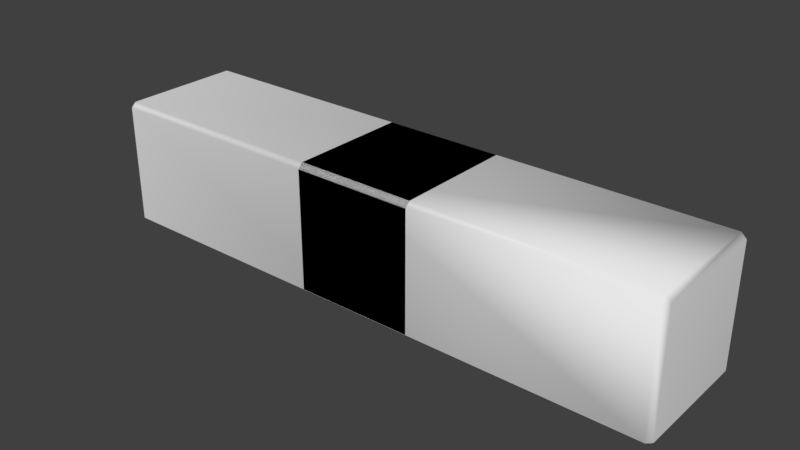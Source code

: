 # Source: movingStuff.blend  (saved by Blender 2.79.0; exported with 4.5.12 LTS)
import bpy
from mathutils import Matrix  # noqa: F401  (used for matrix-valued properties, if any)

bpy.ops.wm.read_factory_settings(use_empty=True)
scene = bpy.context.scene
scene.name = 'Scene'

# ---- collections
col_collection_1 = bpy.data.collections.new('Collection 1'); scene.collection.children.link(col_collection_1)

# ---- world
world_world = bpy.data.worlds.new('World'); scene.world = world_world
world_world.color = (0.05088, 0.05088, 0.05088)
world_world.use_sun_shadow = False
world_world.sun_shadow_jitter_overblur = 0.0
world_world.cycles.sampling_method = 'MANUAL'

# ---- meshes
me_cube_002 = bpy.data.meshes.new('Cube.002')
me_cube_002.from_pydata([(-8.843, -1.843, -2.0), (-8.843, -2.0, -1.843), (-9.0, -1.843, -1.843), (-8.843, -2.0, 1.843), (-8.843, -1.843, 2.0), (-9.0, -1.843, 1.843), (-8.843, 1.843, -2.0), (-9.0, 1.843, -1.843), (-8.843, 2.0, -1.843), (-8.843, 1.843, 2.0), (-8.843, 2.0, 1.843), (-9.0, 1.843, 1.843), (8.843, -1.843, -2.0), (9.0, -1.843, -1.843), (8.843, -2.0, -1.843), (8.843, -1.843, 2.0), (8.843, -2.0, 1.843), (9.0, -1.843, 1.843), (8.843, 1.843, -2.0), (8.843, 2.0, -1.843), (9.0, 1.843, -1.843), (8.843, 1.843, 2.0), (9.0, 1.843, 1.843), (8.843, 2.0, 1.843), (0.0, 1.843, -2.0), (0.0, 2.0, -1.843), (0.0, 1.843, 2.0), (0.0, 2.0, 1.843), (0.0, -1.843, -2.0), (0.0, -2.0, -1.843), (0.0, -1.843, 2.0), (0.0, -2.0, 1.843)], [], [(29, 31, 3, 1), (20, 22, 17, 13), (26, 9, 4, 30), (2, 5, 11, 7), (25, 27, 23, 19), (0, 1, 2), (3, 4, 5), (6, 7, 8), (9, 10, 11), (12, 13, 14), (15, 16, 17), (18, 19, 20), (21, 22, 23), (6, 0, 2, 7), (1, 3, 5, 2), (4, 9, 11, 5), (10, 8, 7, 11), (24, 6, 8, 25), (26, 21, 23, 27), (22, 20, 19, 23), (12, 18, 20, 13), (21, 15, 17, 22), (16, 14, 13, 17), (28, 12, 14, 29), (30, 4, 3, 31), (24, 18, 12, 28), (6, 24, 28, 0), (15, 30, 31, 16), (0, 28, 29, 1), (9, 26, 27, 10), (18, 24, 25, 19), (8, 10, 27, 25), (21, 26, 30, 15), (14, 16, 31, 29)])
me_cube_002.polygons.foreach_set('use_smooth', [True] * 34)
me_cube_002.use_remesh_preserve_volume = False
me_cube_002.use_remesh_preserve_attributes = False
me_cube_002.use_mirror_x = True
me_cube_002.update()
me_cube_002.normals_split_custom_set([tuple(v) for v in zip(*[iter([-0.2985, -0.9481, -0.1097, -0.2614, -0.9623, 0.07546, -0.03995, -0.9984, 0.03991, -0.03991, -0.9984, -0.03995, 0.9984, 0.03995, -0.03991, 0.9984, 0.03991, 0.03995, 0.9984, -0.03995, 0.03991, 0.9984, -0.03991, -0.03995, -0.2614, 0.07546, 0.9623, -0.03995, 0.03991, 0.9984, -0.03991, -0.03995, 0.9984, -0.2985, -0.1097, 0.9481, -0.9984, -0.03995, -0.03991, -0.9984, -0.03991, 0.03995, -0.9984, 0.03995, 0.03991, -0.9984, 0.03991, -0.03995, 0.2985, 0.9481, -0.1097, 0.2614, 0.9623, 0.07546, 0.03995, 0.9984, 0.03991, 0.03991, 0.9984, -0.03995, -0.03994, -0.03992, -0.9984, -0.03991, -0.9984, -0.03995, -0.9984, -0.03995, -0.03991, -0.03995, -0.9984, 0.03991, -0.03991, -0.03995, 0.9984, -0.9984, -0.03991, 0.03995, -0.03992, 0.03994, -0.9984, -0.9984, 0.03991, -0.03995, -0.6503, 0.5884, -0.4805, -0.03995, 0.03991, 0.9984, -0.4805, 0.5884, 0.6503, -0.9984, 0.03995, 0.03991, 0.03992, -0.03994, -0.9984, 0.9984, -0.03991, -0.03995, 0.6503, -0.5884, -0.4805, 0.6503, -0.4805, 0.5884, 0.4805, -0.5884, 0.6503, 0.9984, -0.03995, 0.03991, 0.03994, 0.03992, -0.9984, 0.03991, 0.9984, -0.03995, 0.9984, 0.03995, -0.03991, 0.4805, 0.6503, 0.5884, 0.9984, 0.03991, 0.03995, 0.03995, 0.9984, 0.03991, -0.03992, 0.03994, -0.9984, -0.03994, -0.03992, -0.9984, -0.9984, -0.03995, -0.03991, -0.9984, 0.03991, -0.03995, -0.03991, -0.9984, -0.03995, -0.03995, -0.9984, 0.03991, -0.9984, -0.03991, 0.03995, -0.9984, -0.03995, -0.03991, -0.03991, -0.03995, 0.9984, -0.03995, 0.03991, 0.9984, -0.9984, 0.03995, 0.03991, -0.9984, -0.03991, 0.03995, -0.4805, 0.5884, 0.6503, -0.6503, 0.5884, -0.4805, -0.9984, 0.03991, -0.03995, -0.9984, 0.03995, 0.03991, 0.334, 0.1533, -0.93, -0.03992, 0.03994, -0.9984, -0.6503, 0.5884, -0.4805, 0.2985, 0.9481, -0.1097, -0.2614, 0.07546, 0.9623, 0.4805, 0.6503, 0.5884, 0.03995, 0.9984, 0.03991, 0.2614, 0.9623, 0.07546, 0.9984, 0.03991, 0.03995, 0.9984, 0.03995, -0.03991, 0.03991, 0.9984, -0.03995, 0.03995, 0.9984, 0.03991, 0.03992, -0.03994, -0.9984, 0.03994, 0.03992, -0.9984, 0.9984, 0.03995, -0.03991, 0.9984, -0.03991, -0.03995, 0.4805, 0.6503, 0.5884, 0.6503, -0.4805, 0.5884, 0.9984, -0.03995, 0.03991, 0.9984, 0.03991, 0.03995, 0.4805, -0.5884, 0.6503, 0.6503, -0.5884, -0.4805, 0.9984, -0.03991, -0.03995, 0.9984, -0.03995, 0.03991, -0.334, -0.1533, -0.93, 0.03992, -0.03994, -0.9984, 0.6503, -0.5884, -0.4805, -0.2985, -0.9481, -0.1097, -0.2985, -0.1097, 0.9481, -0.03991, -0.03995, 0.9984, -0.03995, -0.9984, 0.03991, -0.2614, -0.9623, 0.07546, 0.334, 0.1533, -0.93, 0.03994, 0.03992, -0.9984, 0.03992, -0.03994, -0.9984, -0.334, -0.1533, -0.93, -0.03992, 0.03994, -0.9984, 0.334, 0.1533, -0.93, -0.334, -0.1533, -0.93, -0.03994, -0.03992, -0.9984, 0.6503, -0.4805, 0.5884, -0.2985, -0.1097, 0.9481, -0.2614, -0.9623, 0.07546, 0.4805, -0.5884, 0.6503, -0.03994, -0.03992, -0.9984, -0.334, -0.1533, -0.93, -0.2985, -0.9481, -0.1097, -0.03991, -0.9984, -0.03995, -0.03995, 0.03991, 0.9984, -0.2614, 0.07546, 0.9623, 0.2614, 0.9623, 0.07546, -0.4805, 0.5884, 0.6503, 0.03994, 0.03992, -0.9984, 0.334, 0.1533, -0.93, 0.2985, 0.9481, -0.1097, 0.03991, 0.9984, -0.03995, -0.6503, 0.5884, -0.4805, -0.4805, 0.5884, 0.6503, 0.2614, 0.9623, 0.07546, 0.2985, 0.9481, -0.1097, 0.4805, 0.6503, 0.5884, -0.2614, 0.07546, 0.9623, -0.2985, -0.1097, 0.9481, 0.6503, -0.4805, 0.5884, 0.6503, -0.5884, -0.4805, 0.4805, -0.5884, 0.6503, -0.2614, -0.9623, 0.07546, -0.2985, -0.9481, -0.1097])] * 3)])
me_cube_001 = bpy.data.meshes.new('Cube.001')
me_cube_001.from_pydata([(-1.843, -1.843, -2.0), (-1.843, -2.0, -1.843), (-2.0, -1.843, -1.843), (-1.843, -2.0, 1.843), (-1.843, -1.843, 2.0), (-2.0, -1.843, 1.843), (-1.843, 1.843, -2.0), (-2.0, 1.843, -1.843), (-1.843, 2.0, -1.843), (-1.843, 1.843, 2.0), (-1.843, 2.0, 1.843), (-2.0, 1.843, 1.843), (1.843, -1.843, -2.0), (2.0, -1.843, -1.843), (1.843, -2.0, -1.843), (1.843, -1.843, 2.0), (1.843, -2.0, 1.843), (2.0, -1.843, 1.843), (1.843, 1.843, -2.0), (1.843, 2.0, -1.843), (2.0, 1.843, -1.843), (1.843, 1.843, 2.0), (2.0, 1.843, 1.843), (1.843, 2.0, 1.843)], [], [(14, 16, 3, 1), (20, 22, 17, 13), (21, 9, 4, 15), (2, 5, 11, 7), (8, 10, 23, 19), (0, 1, 2), (3, 4, 5), (6, 7, 8), (9, 10, 11), (12, 13, 14), (15, 16, 17), (18, 19, 20), (21, 22, 23), (6, 0, 2, 7), (1, 3, 5, 2), (4, 9, 11, 5), (10, 8, 7, 11), (18, 6, 8, 19), (9, 21, 23, 10), (22, 20, 19, 23), (12, 18, 20, 13), (21, 15, 17, 22), (16, 14, 13, 17), (0, 12, 14, 1), (15, 4, 3, 16), (6, 18, 12, 0)])
me_cube_001.polygons.foreach_set('use_smooth', [True] * 26)
me_cube_001.use_remesh_preserve_volume = False
me_cube_001.use_remesh_preserve_attributes = False
me_cube_001.use_mirror_vertex_groups = False
me_cube_001.update()
me_cube_001.normals_split_custom_set([tuple(v) for v in zip(*[iter([0.03995, -0.9984, -0.03991, 0.03991, -0.9984, 0.03995, -0.03995, -0.9984, 0.03991, -0.03991, -0.9984, -0.03995, 0.9984, 0.03995, -0.03991, 0.9984, 0.03991, 0.03995, 0.9984, -0.03995, 0.03991, 0.9984, -0.03991, -0.03995, 0.03991, 0.03995, 0.9984, -0.03995, 0.03991, 0.9984, -0.03991, -0.03995, 0.9984, 0.03995, -0.03991, 0.9984, -0.9984, -0.03995, -0.03991, -0.9984, -0.03991, 0.03995, -0.9984, 0.03995, 0.03991, -0.9984, 0.03991, -0.03995, -0.03995, 0.9984, -0.03991, -0.03991, 0.9984, 0.03995, 0.03995, 0.9984, 0.03991, 0.03991, 0.9984, -0.03995, -0.03994, -0.03992, -0.9984, -0.03991, -0.9984, -0.03995, -0.9984, -0.03995, -0.03991, -0.03995, -0.9984, 0.03991, -0.03991, -0.03995, 0.9984, -0.9984, -0.03991, 0.03995, -0.03992, 0.03994, -0.9984, -0.9984, 0.03991, -0.03995, -0.03995, 0.9984, -0.03991, -0.03995, 0.03991, 0.9984, -0.03991, 0.9984, 0.03995, -0.9984, 0.03995, 0.03991, 0.03992, -0.03994, -0.9984, 0.9984, -0.03991, -0.03995, 0.03995, -0.9984, -0.03991, 0.03995, -0.03991, 0.9984, 0.03991, -0.9984, 0.03995, 0.9984, -0.03995, 0.03991, 0.03994, 0.03992, -0.9984, 0.03991, 0.9984, -0.03995, 0.9984, 0.03995, -0.03991, 0.03991, 0.03995, 0.9984, 0.9984, 0.03991, 0.03995, 0.03995, 0.9984, 0.03991, -0.03992, 0.03994, -0.9984, -0.03994, -0.03992, -0.9984, -0.9984, -0.03995, -0.03991, -0.9984, 0.03991, -0.03995, -0.03991, -0.9984, -0.03995, -0.03995, -0.9984, 0.03991, -0.9984, -0.03991, 0.03995, -0.9984, -0.03995, -0.03991, -0.03991, -0.03995, 0.9984, -0.03995, 0.03991, 0.9984, -0.9984, 0.03995, 0.03991, -0.9984, -0.03991, 0.03995, -0.03991, 0.9984, 0.03995, -0.03995, 0.9984, -0.03991, -0.9984, 0.03991, -0.03995, -0.9984, 0.03995, 0.03991, 0.03994, 0.03992, -0.9984, -0.03992, 0.03994, -0.9984, -0.03995, 0.9984, -0.03991, 0.03991, 0.9984, -0.03995, -0.03995, 0.03991, 0.9984, 0.03991, 0.03995, 0.9984, 0.03995, 0.9984, 0.03991, -0.03991, 0.9984, 0.03995, 0.9984, 0.03991, 0.03995, 0.9984, 0.03995, -0.03991, 0.03991, 0.9984, -0.03995, 0.03995, 0.9984, 0.03991, 0.03992, -0.03994, -0.9984, 0.03994, 0.03992, -0.9984, 0.9984, 0.03995, -0.03991, 0.9984, -0.03991, -0.03995, 0.03991, 0.03995, 0.9984, 0.03995, -0.03991, 0.9984, 0.9984, -0.03995, 0.03991, 0.9984, 0.03991, 0.03995, 0.03991, -0.9984, 0.03995, 0.03995, -0.9984, -0.03991, 0.9984, -0.03991, -0.03995, 0.9984, -0.03995, 0.03991, -0.03994, -0.03992, -0.9984, 0.03992, -0.03994, -0.9984, 0.03995, -0.9984, -0.03991, -0.03991, -0.9984, -0.03995, 0.03995, -0.03991, 0.9984, -0.03991, -0.03995, 0.9984, -0.03995, -0.9984, 0.03991, 0.03991, -0.9984, 0.03995, -0.03992, 0.03994, -0.9984, 0.03994, 0.03992, -0.9984, 0.03992, -0.03994, -0.9984, -0.03994, -0.03992, -0.9984])] * 3)])

# ---- objects
ob_cube_001 = bpy.data.objects.new('Cube.001', me_cube_002)
ob_cube = bpy.data.objects.new('Cube', me_cube_001)

# ---- transforms, parenting, visibility, modifiers, constraints
ob_cube_001.location = (0.0, 0.0, 0.0)
ob_cube_001.lineart.crease_threshold = 0.0
ob_cube_001.use_mesh_mirror_x = True
ob_cube.location = (0.0, 0.0, 0.0)
ob_cube.lineart.crease_threshold = 0.0

# ---- collection membership
col_collection_1.objects.link(ob_cube_001)
col_collection_1.objects.link(ob_cube)

# ---- scene / render settings (as saved in the file)
scene.frame_start = 1; scene.frame_end = 250; scene.frame_set(1)
scene.render.engine = 'BLENDER_EEVEE_NEXT'
scene.render.resolution_percentage = 50
scene.render.dither_intensity = 0.0
scene.cycles.use_denoising = False
scene.cycles.samples = 128
scene.cycles.sampling_pattern = 'TABULATED_SOBOL'
scene.cycles.use_adaptive_sampling = False
scene.cycles.use_light_tree = False
scene.cycles.blur_glossy = 0.0
scene.cycles.sample_clamp_indirect = 0.0
scene.view_settings.view_transform = 'Standard'
bpy.context.view_layer.update()

# ---- added for rendering (the .blend has no active camera and no usable light): camera, sun
cam_auto = bpy.data.cameras.new('AutoCamera')
cam_auto.lens = 50.0
cam_auto.sensor_width = 36.0
cam_auto.clip_end = 1000.0
ob_auto_camera = bpy.data.objects.new('AutoCamera', cam_auto)
scene.collection.objects.link(ob_auto_camera)
ob_auto_camera.location = (17.4571, -20.9485, 13.9657)
ob_auto_camera.rotation_euler = (1.09748, -7.21219e-08, 0.694738)
scene.camera = ob_auto_camera
light_auto_sun = bpy.data.lights.new('AutoSun', 'SUN')
light_auto_sun.energy = 3.0
light_auto_sun.angle = 0.0523599
ob_auto_sun = bpy.data.objects.new('AutoSun', light_auto_sun)
scene.collection.objects.link(ob_auto_sun)
ob_auto_sun.rotation_euler = (0.872665, 0.174533, 0.523599)
bpy.context.view_layer.update()
